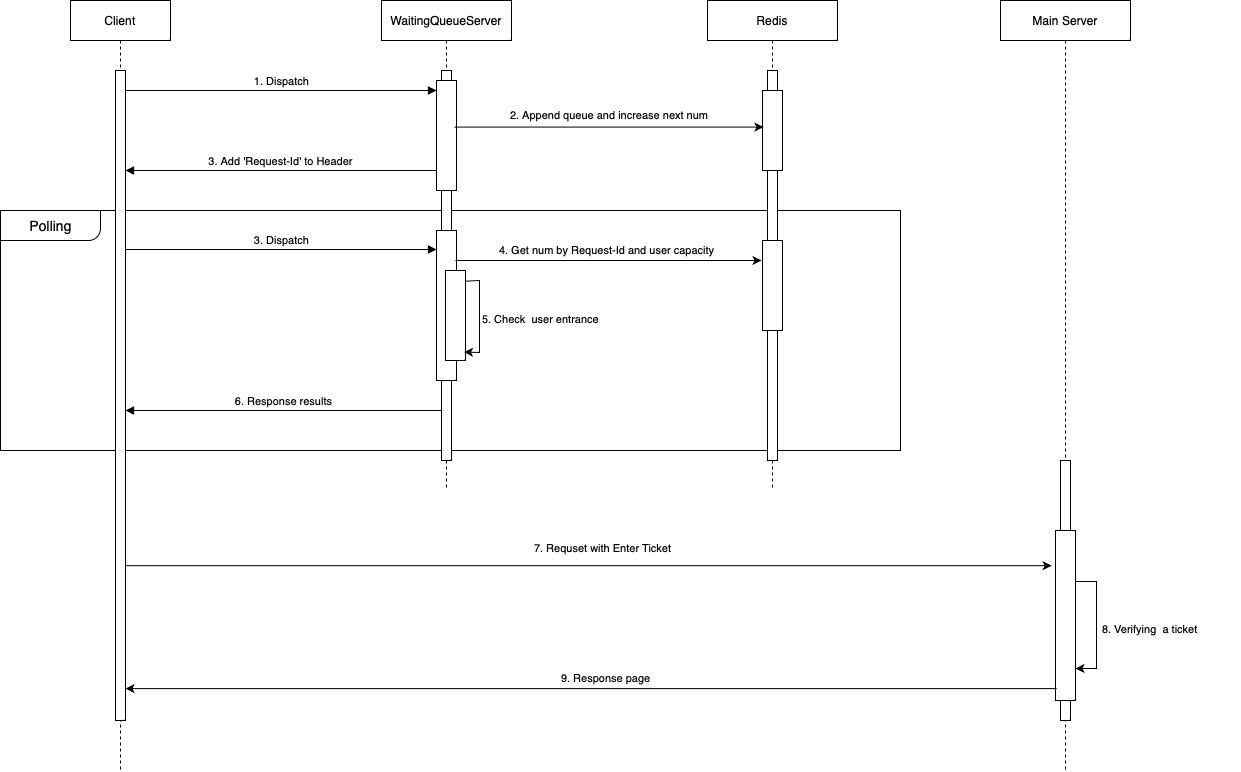

The diagram above was exported from draw.io. Its source (the exported page's mxGraphModel, read from the mxfile embedded in the PNG):
<mxGraphModel dx="2158" dy="861" grid="1" gridSize="10" guides="1" tooltips="1" connect="1" arrows="1" fold="1" page="1" pageScale="1" pageWidth="850" pageHeight="1100" math="0" shadow="0">
  <root>
    <mxCell id="0" />
    <mxCell id="1" parent="0" />
    <mxCell id="TgwCc_lG6RA-wdqMhg7B-23" value="" style="rounded=0;whiteSpace=wrap;html=1;" vertex="1" parent="1">
      <mxGeometry x="-30" y="250" width="900" height="240" as="geometry" />
    </mxCell>
    <mxCell id="aM9ryv3xv72pqoxQDRHE-1" value="Client" style="shape=umlLifeline;perimeter=lifelinePerimeter;whiteSpace=wrap;html=1;container=0;dropTarget=0;collapsible=0;recursiveResize=0;outlineConnect=0;portConstraint=eastwest;newEdgeStyle={&quot;edgeStyle&quot;:&quot;elbowEdgeStyle&quot;,&quot;elbow&quot;:&quot;vertical&quot;,&quot;curved&quot;:0,&quot;rounded&quot;:0};" parent="1" vertex="1">
      <mxGeometry x="40" y="40" width="100" height="770" as="geometry" />
    </mxCell>
    <mxCell id="aM9ryv3xv72pqoxQDRHE-2" value="" style="html=1;points=[];perimeter=orthogonalPerimeter;outlineConnect=0;targetShapes=umlLifeline;portConstraint=eastwest;newEdgeStyle={&quot;edgeStyle&quot;:&quot;elbowEdgeStyle&quot;,&quot;elbow&quot;:&quot;vertical&quot;,&quot;curved&quot;:0,&quot;rounded&quot;:0};" parent="aM9ryv3xv72pqoxQDRHE-1" vertex="1">
      <mxGeometry x="45" y="70" width="10" height="650" as="geometry" />
    </mxCell>
    <mxCell id="aM9ryv3xv72pqoxQDRHE-5" value="WaitingQueueServer" style="shape=umlLifeline;perimeter=lifelinePerimeter;whiteSpace=wrap;html=1;container=0;dropTarget=0;collapsible=0;recursiveResize=0;outlineConnect=0;portConstraint=eastwest;newEdgeStyle={&quot;edgeStyle&quot;:&quot;elbowEdgeStyle&quot;,&quot;elbow&quot;:&quot;vertical&quot;,&quot;curved&quot;:0,&quot;rounded&quot;:0};size=40;" parent="1" vertex="1">
      <mxGeometry x="351" y="40" width="130" height="490" as="geometry" />
    </mxCell>
    <mxCell id="aM9ryv3xv72pqoxQDRHE-6" value="" style="html=1;points=[];perimeter=orthogonalPerimeter;outlineConnect=0;targetShapes=umlLifeline;portConstraint=eastwest;newEdgeStyle={&quot;edgeStyle&quot;:&quot;elbowEdgeStyle&quot;,&quot;elbow&quot;:&quot;vertical&quot;,&quot;curved&quot;:0,&quot;rounded&quot;:0};" parent="aM9ryv3xv72pqoxQDRHE-5" vertex="1">
      <mxGeometry x="60" y="70" width="10" height="390" as="geometry" />
    </mxCell>
    <mxCell id="TgwCc_lG6RA-wdqMhg7B-5" value="" style="html=1;points=[];perimeter=orthogonalPerimeter;outlineConnect=0;targetShapes=umlLifeline;portConstraint=eastwest;newEdgeStyle={&quot;edgeStyle&quot;:&quot;elbowEdgeStyle&quot;,&quot;elbow&quot;:&quot;vertical&quot;,&quot;curved&quot;:0,&quot;rounded&quot;:0};" vertex="1" parent="aM9ryv3xv72pqoxQDRHE-5">
      <mxGeometry x="55" y="80" width="20" height="110" as="geometry" />
    </mxCell>
    <mxCell id="TgwCc_lG6RA-wdqMhg7B-34" value="" style="html=1;points=[];perimeter=orthogonalPerimeter;outlineConnect=0;targetShapes=umlLifeline;portConstraint=eastwest;newEdgeStyle={&quot;edgeStyle&quot;:&quot;elbowEdgeStyle&quot;,&quot;elbow&quot;:&quot;vertical&quot;,&quot;curved&quot;:0,&quot;rounded&quot;:0};" vertex="1" parent="aM9ryv3xv72pqoxQDRHE-5">
      <mxGeometry x="55" y="230" width="20" height="150" as="geometry" />
    </mxCell>
    <mxCell id="aM9ryv3xv72pqoxQDRHE-7" value="1. Dispatch" style="html=1;verticalAlign=bottom;endArrow=block;edgeStyle=elbowEdgeStyle;elbow=vertical;curved=0;rounded=0;" parent="1" source="aM9ryv3xv72pqoxQDRHE-2" target="TgwCc_lG6RA-wdqMhg7B-5" edge="1">
      <mxGeometry relative="1" as="geometry">
        <mxPoint x="195" y="130" as="sourcePoint" />
        <Array as="points">
          <mxPoint x="390" y="130" />
          <mxPoint x="180" y="120" />
        </Array>
        <mxPoint x="390" y="120" as="targetPoint" />
        <mxPoint as="offset" />
      </mxGeometry>
    </mxCell>
    <mxCell id="aM9ryv3xv72pqoxQDRHE-9" value="3. Add&amp;nbsp;'Request-Id'&amp;nbsp;to Header" style="html=1;verticalAlign=bottom;endArrow=block;edgeStyle=elbowEdgeStyle;elbow=vertical;curved=0;rounded=0;" parent="1" source="TgwCc_lG6RA-wdqMhg7B-5" target="aM9ryv3xv72pqoxQDRHE-2" edge="1">
      <mxGeometry x="0.0021" relative="1" as="geometry">
        <mxPoint x="390" y="210" as="sourcePoint" />
        <Array as="points">
          <mxPoint x="370" y="210" />
          <mxPoint x="190" y="190" />
        </Array>
        <mxPoint x="100" y="210" as="targetPoint" />
        <mxPoint as="offset" />
      </mxGeometry>
    </mxCell>
    <mxCell id="TgwCc_lG6RA-wdqMhg7B-10" value="Redis" style="shape=umlLifeline;perimeter=lifelinePerimeter;whiteSpace=wrap;html=1;container=0;dropTarget=0;collapsible=0;recursiveResize=0;outlineConnect=0;portConstraint=eastwest;newEdgeStyle={&quot;edgeStyle&quot;:&quot;elbowEdgeStyle&quot;,&quot;elbow&quot;:&quot;vertical&quot;,&quot;curved&quot;:0,&quot;rounded&quot;:0};size=40;" vertex="1" parent="1">
      <mxGeometry x="677" y="40" width="130" height="490" as="geometry" />
    </mxCell>
    <mxCell id="TgwCc_lG6RA-wdqMhg7B-11" value="" style="html=1;points=[];perimeter=orthogonalPerimeter;outlineConnect=0;targetShapes=umlLifeline;portConstraint=eastwest;newEdgeStyle={&quot;edgeStyle&quot;:&quot;elbowEdgeStyle&quot;,&quot;elbow&quot;:&quot;vertical&quot;,&quot;curved&quot;:0,&quot;rounded&quot;:0};" vertex="1" parent="TgwCc_lG6RA-wdqMhg7B-10">
      <mxGeometry x="60" y="70" width="10" height="390" as="geometry" />
    </mxCell>
    <mxCell id="TgwCc_lG6RA-wdqMhg7B-12" value="" style="html=1;points=[];perimeter=orthogonalPerimeter;outlineConnect=0;targetShapes=umlLifeline;portConstraint=eastwest;newEdgeStyle={&quot;edgeStyle&quot;:&quot;elbowEdgeStyle&quot;,&quot;elbow&quot;:&quot;vertical&quot;,&quot;curved&quot;:0,&quot;rounded&quot;:0};" vertex="1" parent="TgwCc_lG6RA-wdqMhg7B-10">
      <mxGeometry x="55" y="90" width="20" height="80" as="geometry" />
    </mxCell>
    <mxCell id="TgwCc_lG6RA-wdqMhg7B-36" value="" style="html=1;points=[];perimeter=orthogonalPerimeter;outlineConnect=0;targetShapes=umlLifeline;portConstraint=eastwest;newEdgeStyle={&quot;edgeStyle&quot;:&quot;elbowEdgeStyle&quot;,&quot;elbow&quot;:&quot;vertical&quot;,&quot;curved&quot;:0,&quot;rounded&quot;:0};" vertex="1" parent="TgwCc_lG6RA-wdqMhg7B-10">
      <mxGeometry x="55" y="240" width="20" height="90" as="geometry" />
    </mxCell>
    <mxCell id="TgwCc_lG6RA-wdqMhg7B-18" value="" style="endArrow=classic;html=1;rounded=0;" edge="1" parent="1">
      <mxGeometry width="50" height="50" relative="1" as="geometry">
        <mxPoint x="423.9999999999998" y="166.58000000000004" as="sourcePoint" />
        <mxPoint x="733" y="166.58" as="targetPoint" />
        <Array as="points">
          <mxPoint x="733" y="166.58" />
        </Array>
      </mxGeometry>
    </mxCell>
    <mxCell id="TgwCc_lG6RA-wdqMhg7B-21" value="&lt;span style=&quot;caret-color: rgb(0, 0, 0); color: rgb(0, 0, 0); font-family: Helvetica; font-size: 11px; font-style: normal; font-variant-caps: normal; font-weight: 400; letter-spacing: normal; text-align: center; text-indent: 0px; text-transform: none; word-spacing: 0px; -webkit-text-stroke-width: 0px; background-color: rgb(255, 255, 255); text-decoration: none; float: none; display: inline !important;&quot;&gt;2. Append queue and increase next num&lt;/span&gt;" style="text;whiteSpace=wrap;html=1;" vertex="1" parent="1">
      <mxGeometry x="478" y="141" width="220" height="40" as="geometry" />
    </mxCell>
    <mxCell id="TgwCc_lG6RA-wdqMhg7B-25" value="" style="verticalLabelPosition=bottom;verticalAlign=top;html=1;shape=mxgraph.basic.corner_round_rect;dx=6;whiteSpace=wrap;rotation=-180;" vertex="1" parent="1">
      <mxGeometry x="-30" y="250" width="100" height="30" as="geometry" />
    </mxCell>
    <mxCell id="TgwCc_lG6RA-wdqMhg7B-27" value="&lt;font style=&quot;font-size: 14px;&quot;&gt;Polling&lt;/font&gt;" style="text;html=1;align=center;verticalAlign=middle;resizable=0;points=[];autosize=1;strokeColor=none;fillColor=none;" vertex="1" parent="1">
      <mxGeometry x="-15" y="250" width="70" height="30" as="geometry" />
    </mxCell>
    <mxCell id="TgwCc_lG6RA-wdqMhg7B-28" value="3. Dispatch" style="html=1;verticalAlign=bottom;endArrow=block;edgeStyle=elbowEdgeStyle;elbow=vertical;curved=0;rounded=0;" edge="1" parent="1">
      <mxGeometry relative="1" as="geometry">
        <mxPoint x="95" y="289" as="sourcePoint" />
        <Array as="points">
          <mxPoint x="390" y="289" />
          <mxPoint x="180" y="279" />
        </Array>
        <mxPoint x="406" y="289" as="targetPoint" />
        <mxPoint as="offset" />
      </mxGeometry>
    </mxCell>
    <mxCell id="TgwCc_lG6RA-wdqMhg7B-37" value="" style="endArrow=classic;html=1;rounded=0;" edge="1" parent="1">
      <mxGeometry width="50" height="50" relative="1" as="geometry">
        <mxPoint x="425" y="300" as="sourcePoint" />
        <mxPoint x="731" y="300" as="targetPoint" />
      </mxGeometry>
    </mxCell>
    <mxCell id="TgwCc_lG6RA-wdqMhg7B-38" value="&lt;div style=&quot;text-align: center;&quot;&gt;&lt;span style=&quot;font-size: 11px; background-color: rgb(255, 255, 255);&quot;&gt;4. Get num by Request-Id and user capacity&lt;/span&gt;&lt;/div&gt;" style="text;whiteSpace=wrap;html=1;" vertex="1" parent="1">
      <mxGeometry x="467" y="276" width="262" height="40" as="geometry" />
    </mxCell>
    <mxCell id="TgwCc_lG6RA-wdqMhg7B-40" value="" style="rounded=0;whiteSpace=wrap;html=1;" vertex="1" parent="1">
      <mxGeometry x="415" y="310" width="20" height="90" as="geometry" />
    </mxCell>
    <mxCell id="TgwCc_lG6RA-wdqMhg7B-46" value="&lt;div style=&quot;text-align: center;&quot;&gt;&lt;span style=&quot;font-size: 11px; background-color: rgb(255, 255, 255);&quot;&gt;5. Check &amp;nbsp;user entrance&lt;/span&gt;&lt;/div&gt;" style="text;whiteSpace=wrap;html=1;" vertex="1" parent="1">
      <mxGeometry x="450" y="344.5" width="140" height="21" as="geometry" />
    </mxCell>
    <mxCell id="TgwCc_lG6RA-wdqMhg7B-47" value="" style="endArrow=classic;html=1;rounded=0;entryX=0.975;entryY=0.906;entryDx=0;entryDy=0;entryPerimeter=0;exitX=1.017;exitY=0.119;exitDx=0;exitDy=0;exitPerimeter=0;" edge="1" parent="1">
      <mxGeometry width="50" height="50" relative="1" as="geometry">
        <mxPoint x="434.34000000000015" y="320.71000000000026" as="sourcePoint" />
        <mxPoint x="433.5" y="391.53999999999996" as="targetPoint" />
        <Array as="points">
          <mxPoint x="449" y="320" />
          <mxPoint x="449" y="392" />
        </Array>
      </mxGeometry>
    </mxCell>
    <mxCell id="TgwCc_lG6RA-wdqMhg7B-49" value="6. Response results" style="html=1;verticalAlign=bottom;endArrow=block;edgeStyle=elbowEdgeStyle;elbow=vertical;curved=0;rounded=0;" edge="1" parent="1" target="aM9ryv3xv72pqoxQDRHE-2">
      <mxGeometry x="0.0021" relative="1" as="geometry">
        <mxPoint x="411" y="450" as="sourcePoint" />
        <Array as="points">
          <mxPoint x="375" y="450" />
          <mxPoint x="195" y="430" />
        </Array>
        <mxPoint x="100" y="450" as="targetPoint" />
        <mxPoint as="offset" />
      </mxGeometry>
    </mxCell>
    <mxCell id="TgwCc_lG6RA-wdqMhg7B-50" value="Main Server" style="shape=umlLifeline;perimeter=lifelinePerimeter;whiteSpace=wrap;html=1;container=0;dropTarget=0;collapsible=0;recursiveResize=0;outlineConnect=0;portConstraint=eastwest;newEdgeStyle={&quot;edgeStyle&quot;:&quot;elbowEdgeStyle&quot;,&quot;elbow&quot;:&quot;vertical&quot;,&quot;curved&quot;:0,&quot;rounded&quot;:0};size=40;" vertex="1" parent="1">
      <mxGeometry x="970" y="40" width="130" height="770" as="geometry" />
    </mxCell>
    <mxCell id="TgwCc_lG6RA-wdqMhg7B-51" value="" style="html=1;points=[];perimeter=orthogonalPerimeter;outlineConnect=0;targetShapes=umlLifeline;portConstraint=eastwest;newEdgeStyle={&quot;edgeStyle&quot;:&quot;elbowEdgeStyle&quot;,&quot;elbow&quot;:&quot;vertical&quot;,&quot;curved&quot;:0,&quot;rounded&quot;:0};" vertex="1" parent="TgwCc_lG6RA-wdqMhg7B-50">
      <mxGeometry x="60" y="460" width="10" height="260" as="geometry" />
    </mxCell>
    <mxCell id="TgwCc_lG6RA-wdqMhg7B-56" value="&lt;div style=&quot;text-align: center;&quot;&gt;&lt;span style=&quot;font-size: 11px; background-color: rgb(255, 255, 255);&quot;&gt;7. Requset with Enter Ticket&lt;/span&gt;&lt;/div&gt;" style="text;whiteSpace=wrap;html=1;" vertex="1" parent="1">
      <mxGeometry x="502" y="574" width="262" height="40" as="geometry" />
    </mxCell>
    <mxCell id="TgwCc_lG6RA-wdqMhg7B-57" value="" style="rounded=0;whiteSpace=wrap;html=1;" vertex="1" parent="1">
      <mxGeometry x="1025" y="570" width="20" height="170" as="geometry" />
    </mxCell>
    <mxCell id="TgwCc_lG6RA-wdqMhg7B-58" value="" style="endArrow=classic;html=1;rounded=0;entryX=-0.192;entryY=0.207;entryDx=0;entryDy=0;entryPerimeter=0;" edge="1" parent="1" source="aM9ryv3xv72pqoxQDRHE-2" target="TgwCc_lG6RA-wdqMhg7B-57">
      <mxGeometry width="50" height="50" relative="1" as="geometry">
        <mxPoint x="510" y="480" as="sourcePoint" />
        <mxPoint x="560" y="430" as="targetPoint" />
      </mxGeometry>
    </mxCell>
    <mxCell id="TgwCc_lG6RA-wdqMhg7B-59" value="" style="endArrow=classic;html=1;rounded=0;" edge="1" parent="1">
      <mxGeometry width="50" height="50" relative="1" as="geometry">
        <mxPoint x="1045" y="621" as="sourcePoint" />
        <mxPoint x="1045" y="708" as="targetPoint" />
        <Array as="points">
          <mxPoint x="1066" y="621" />
          <mxPoint x="1066" y="708" />
        </Array>
      </mxGeometry>
    </mxCell>
    <mxCell id="TgwCc_lG6RA-wdqMhg7B-60" value="&lt;div style=&quot;text-align: center;&quot;&gt;&lt;span style=&quot;font-size: 11px; background-color: rgb(255, 255, 255);&quot;&gt;8. Verifying &amp;nbsp;a ticket&lt;/span&gt;&lt;/div&gt;" style="text;whiteSpace=wrap;html=1;" vertex="1" parent="1">
      <mxGeometry x="1070" y="655" width="140" height="21" as="geometry" />
    </mxCell>
    <mxCell id="TgwCc_lG6RA-wdqMhg7B-61" value="" style="endArrow=classic;html=1;rounded=0;exitX=0.058;exitY=0.93;exitDx=0;exitDy=0;exitPerimeter=0;" edge="1" parent="1" source="TgwCc_lG6RA-wdqMhg7B-57" target="aM9ryv3xv72pqoxQDRHE-2">
      <mxGeometry width="50" height="50" relative="1" as="geometry">
        <mxPoint x="1030" y="730" as="sourcePoint" />
        <mxPoint x="89.66666666666652" y="730" as="targetPoint" />
      </mxGeometry>
    </mxCell>
    <mxCell id="TgwCc_lG6RA-wdqMhg7B-62" value="&lt;div style=&quot;text-align: center;&quot;&gt;&lt;span style=&quot;font-size: 11px; background-color: rgb(255, 255, 255);&quot;&gt;9. Response page&lt;/span&gt;&lt;/div&gt;" style="text;whiteSpace=wrap;html=1;" vertex="1" parent="1">
      <mxGeometry x="529" y="704" width="261" height="40" as="geometry" />
    </mxCell>
  </root>
</mxGraphModel>